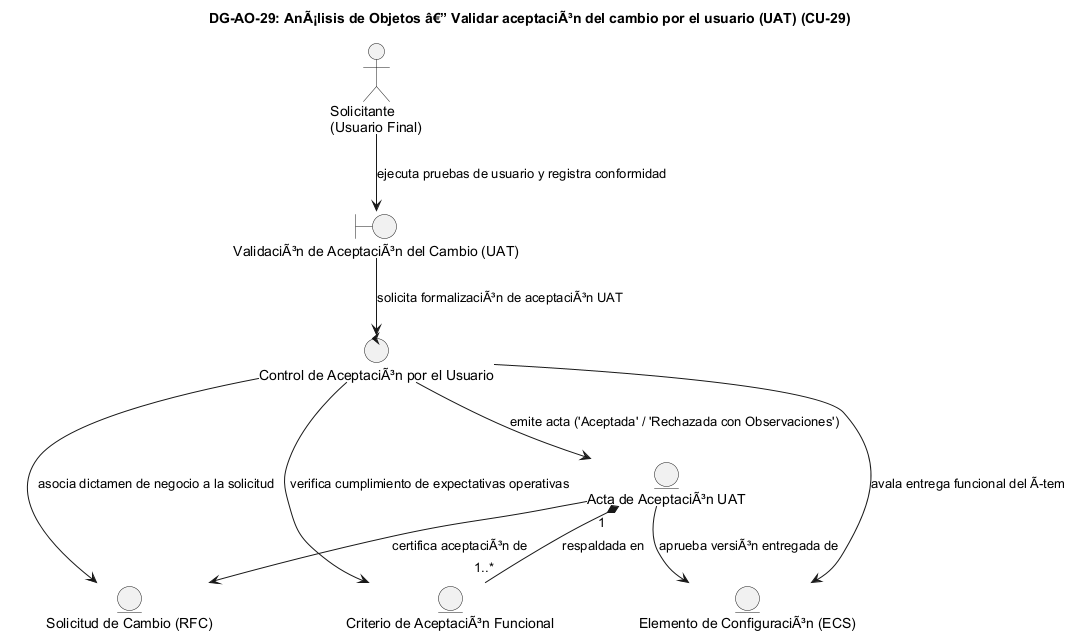

The diagram above was rendered by PlantUML. Its source (embedded in the PNG):
@startuml DG-AO-29
skinparam shadowing false
skinparam roundcorner 8
skinparam defaultFontName Arial

title <b>DG-AO-29: AnÃ¡lisis de Objetos â€” Validar aceptaciÃ³n del cambio por el usuario (UAT) (CU-29)</b>

actor "Solicitante\n(Usuario Final)" as ACT

boundary "ValidaciÃ³n de AceptaciÃ³n del Cambio (UAT)" as B
control "Control de AceptaciÃ³n por el Usuario" as C

entity "Acta de AceptaciÃ³n UAT" as E_UAT
entity "Solicitud de Cambio (RFC)" as E_RFC
entity "Elemento de ConfiguraciÃ³n (ECS)" as E_ECS
entity "Criterio de AceptaciÃ³n Funcional" as E_CRIT

ACT --> B : "ejecuta pruebas de usuario y registra conformidad"
B --> C : "solicita formalizaciÃ³n de aceptaciÃ³n UAT"
C --> E_UAT : "emite acta ('Aceptada' / 'Rechazada con Observaciones')"
C --> E_RFC : "asocia dictamen de negocio a la solicitud"
C --> E_ECS : "avala entrega funcional del Ãtem"
C --> E_CRIT : "verifica cumplimiento de expectativas operativas"
E_UAT --> E_RFC : "certifica aceptaciÃ³n de"
E_UAT --> E_ECS : "aprueba versiÃ³n entregada de"
E_UAT "1" *-- "1..*" E_CRIT : "respaldada en"

@enduml